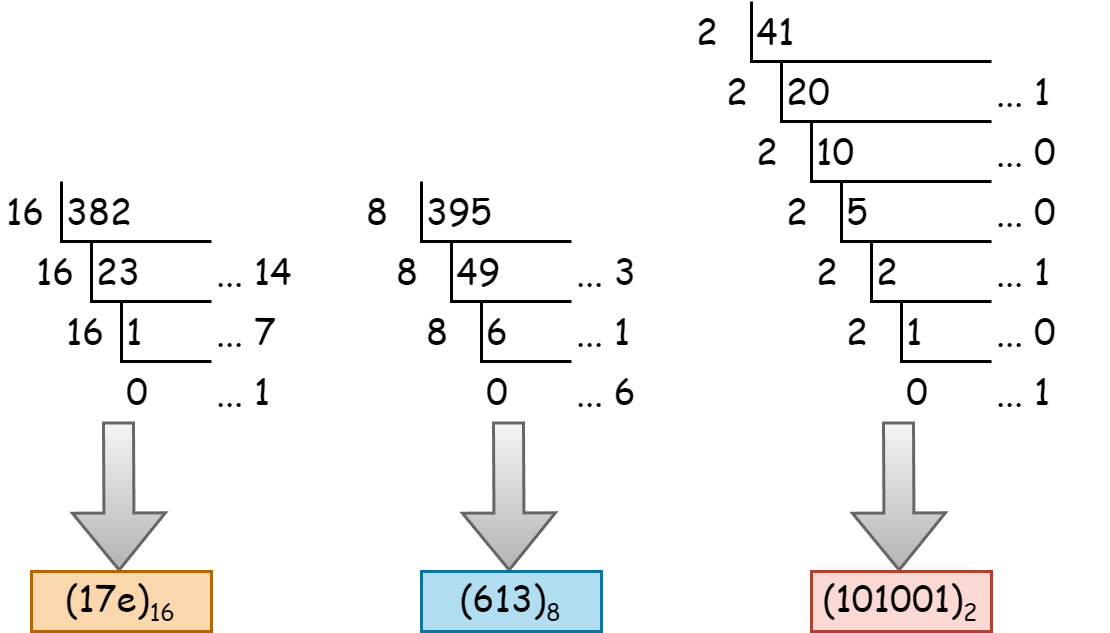

The diagram above was exported from draw.io. Its source (the exported page's mxGraphModel, read from the mxfile embedded in the PNG):
<mxGraphModel dx="977" dy="671" grid="1" gridSize="10" guides="1" tooltips="1" connect="1" arrows="1" fold="1" page="1" pageScale="1" pageWidth="850" pageHeight="1100" math="0" shadow="0">
  <root>
    <mxCell id="0" />
    <mxCell id="1" parent="0" />
    <mxCell id="VRA50kQW089eyyHCZExZ-1" value="&lt;font face=&quot;Comic Sans MS&quot;&gt;382&lt;/font&gt;" style="text;html=1;strokeColor=none;fillColor=none;align=left;verticalAlign=middle;whiteSpace=wrap;rounded=0;" parent="1" vertex="1">
      <mxGeometry x="280" y="300" width="30" height="20" as="geometry" />
    </mxCell>
    <mxCell id="VRA50kQW089eyyHCZExZ-2" value="" style="endArrow=none;html=1;rounded=0;align=left;" parent="1" edge="1">
      <mxGeometry width="50" height="50" relative="1" as="geometry">
        <mxPoint x="280" y="300" as="sourcePoint" />
        <mxPoint x="330" y="320" as="targetPoint" />
        <Array as="points">
          <mxPoint x="280" y="320" />
        </Array>
      </mxGeometry>
    </mxCell>
    <mxCell id="VRA50kQW089eyyHCZExZ-3" value="&lt;font face=&quot;Comic Sans MS&quot;&gt;16&lt;/font&gt;" style="text;html=1;strokeColor=none;fillColor=none;align=left;verticalAlign=middle;whiteSpace=wrap;rounded=0;" parent="1" vertex="1">
      <mxGeometry x="260" y="300" width="20" height="20" as="geometry" />
    </mxCell>
    <mxCell id="VRA50kQW089eyyHCZExZ-4" value="&lt;font face=&quot;Comic Sans MS&quot;&gt;23&lt;br&gt;&lt;/font&gt;" style="text;html=1;strokeColor=none;fillColor=none;align=left;verticalAlign=middle;whiteSpace=wrap;rounded=0;" parent="1" vertex="1">
      <mxGeometry x="290" y="320" width="30" height="20" as="geometry" />
    </mxCell>
    <mxCell id="VRA50kQW089eyyHCZExZ-5" value="" style="endArrow=none;html=1;rounded=0;align=left;" parent="1" edge="1">
      <mxGeometry width="50" height="50" relative="1" as="geometry">
        <mxPoint x="290" y="320" as="sourcePoint" />
        <mxPoint x="330" y="340" as="targetPoint" />
        <Array as="points">
          <mxPoint x="290" y="340" />
        </Array>
      </mxGeometry>
    </mxCell>
    <mxCell id="VRA50kQW089eyyHCZExZ-6" value="&lt;font face=&quot;Comic Sans MS&quot;&gt;16&lt;/font&gt;" style="text;html=1;strokeColor=none;fillColor=none;align=left;verticalAlign=middle;whiteSpace=wrap;rounded=0;" parent="1" vertex="1">
      <mxGeometry x="270" y="320" width="20" height="20" as="geometry" />
    </mxCell>
    <mxCell id="VRA50kQW089eyyHCZExZ-7" value="&lt;font face=&quot;Comic Sans MS&quot;&gt;1&lt;br&gt;&lt;/font&gt;" style="text;html=1;strokeColor=none;fillColor=none;align=left;verticalAlign=middle;whiteSpace=wrap;rounded=0;" parent="1" vertex="1">
      <mxGeometry x="300" y="340" width="30" height="20" as="geometry" />
    </mxCell>
    <mxCell id="VRA50kQW089eyyHCZExZ-8" value="" style="endArrow=none;html=1;rounded=0;align=left;" parent="1" edge="1">
      <mxGeometry width="50" height="50" relative="1" as="geometry">
        <mxPoint x="300" y="340" as="sourcePoint" />
        <mxPoint x="330" y="360" as="targetPoint" />
        <Array as="points">
          <mxPoint x="300" y="360" />
        </Array>
      </mxGeometry>
    </mxCell>
    <mxCell id="VRA50kQW089eyyHCZExZ-9" value="&lt;font face=&quot;Comic Sans MS&quot;&gt;16&lt;/font&gt;" style="text;html=1;strokeColor=none;fillColor=none;align=left;verticalAlign=middle;whiteSpace=wrap;rounded=0;" parent="1" vertex="1">
      <mxGeometry x="280" y="340" width="20" height="20" as="geometry" />
    </mxCell>
    <mxCell id="VRA50kQW089eyyHCZExZ-10" value="&lt;font face=&quot;Comic Sans MS&quot;&gt;0&lt;br&gt;&lt;/font&gt;" style="text;html=1;strokeColor=none;fillColor=none;align=left;verticalAlign=middle;whiteSpace=wrap;rounded=0;" parent="1" vertex="1">
      <mxGeometry x="300" y="360" width="30" height="20" as="geometry" />
    </mxCell>
    <mxCell id="VRA50kQW089eyyHCZExZ-11" value="&lt;font face=&quot;Comic Sans MS&quot;&gt;... 14&lt;/font&gt;" style="text;html=1;strokeColor=none;fillColor=none;align=left;verticalAlign=middle;whiteSpace=wrap;rounded=0;" parent="1" vertex="1">
      <mxGeometry x="330" y="320" width="40" height="20" as="geometry" />
    </mxCell>
    <mxCell id="VRA50kQW089eyyHCZExZ-12" value="&lt;font face=&quot;Comic Sans MS&quot;&gt;... 7&lt;/font&gt;" style="text;html=1;strokeColor=none;fillColor=none;align=left;verticalAlign=middle;whiteSpace=wrap;rounded=0;" parent="1" vertex="1">
      <mxGeometry x="330" y="340" width="40" height="20" as="geometry" />
    </mxCell>
    <mxCell id="VRA50kQW089eyyHCZExZ-13" value="&lt;font face=&quot;Comic Sans MS&quot;&gt;... 1&lt;/font&gt;" style="text;html=1;strokeColor=none;fillColor=none;align=left;verticalAlign=middle;whiteSpace=wrap;rounded=0;" parent="1" vertex="1">
      <mxGeometry x="330" y="360" width="40" height="20" as="geometry" />
    </mxCell>
    <mxCell id="VRA50kQW089eyyHCZExZ-14" value="&lt;font face=&quot;Comic Sans MS&quot;&gt;395&lt;/font&gt;" style="text;html=1;strokeColor=none;fillColor=none;align=left;verticalAlign=middle;whiteSpace=wrap;rounded=0;" parent="1" vertex="1">
      <mxGeometry x="400" y="300" width="30" height="20" as="geometry" />
    </mxCell>
    <mxCell id="VRA50kQW089eyyHCZExZ-15" value="" style="endArrow=none;html=1;rounded=0;align=left;" parent="1" edge="1">
      <mxGeometry width="50" height="50" relative="1" as="geometry">
        <mxPoint x="400" y="300" as="sourcePoint" />
        <mxPoint x="450" y="320" as="targetPoint" />
        <Array as="points">
          <mxPoint x="400" y="320" />
        </Array>
      </mxGeometry>
    </mxCell>
    <mxCell id="VRA50kQW089eyyHCZExZ-16" value="&lt;font face=&quot;Comic Sans MS&quot;&gt;8&lt;/font&gt;" style="text;html=1;strokeColor=none;fillColor=none;align=left;verticalAlign=middle;whiteSpace=wrap;rounded=0;" parent="1" vertex="1">
      <mxGeometry x="380" y="300" width="20" height="20" as="geometry" />
    </mxCell>
    <mxCell id="VRA50kQW089eyyHCZExZ-17" value="&lt;font face=&quot;Comic Sans MS&quot;&gt;49&lt;br&gt;&lt;/font&gt;" style="text;html=1;strokeColor=none;fillColor=none;align=left;verticalAlign=middle;whiteSpace=wrap;rounded=0;" parent="1" vertex="1">
      <mxGeometry x="410" y="320" width="30" height="20" as="geometry" />
    </mxCell>
    <mxCell id="VRA50kQW089eyyHCZExZ-18" value="" style="endArrow=none;html=1;rounded=0;align=left;" parent="1" edge="1">
      <mxGeometry width="50" height="50" relative="1" as="geometry">
        <mxPoint x="410" y="320" as="sourcePoint" />
        <mxPoint x="450" y="340" as="targetPoint" />
        <Array as="points">
          <mxPoint x="410" y="340" />
        </Array>
      </mxGeometry>
    </mxCell>
    <mxCell id="VRA50kQW089eyyHCZExZ-19" value="&lt;font face=&quot;Comic Sans MS&quot;&gt;8&lt;/font&gt;" style="text;html=1;strokeColor=none;fillColor=none;align=left;verticalAlign=middle;whiteSpace=wrap;rounded=0;" parent="1" vertex="1">
      <mxGeometry x="390" y="320" width="20" height="20" as="geometry" />
    </mxCell>
    <mxCell id="VRA50kQW089eyyHCZExZ-20" value="&lt;font face=&quot;Comic Sans MS&quot;&gt;6&lt;br&gt;&lt;/font&gt;" style="text;html=1;strokeColor=none;fillColor=none;align=left;verticalAlign=middle;whiteSpace=wrap;rounded=0;" parent="1" vertex="1">
      <mxGeometry x="420" y="340" width="30" height="20" as="geometry" />
    </mxCell>
    <mxCell id="VRA50kQW089eyyHCZExZ-21" value="" style="endArrow=none;html=1;rounded=0;align=left;" parent="1" edge="1">
      <mxGeometry width="50" height="50" relative="1" as="geometry">
        <mxPoint x="420" y="340" as="sourcePoint" />
        <mxPoint x="450" y="360" as="targetPoint" />
        <Array as="points">
          <mxPoint x="420" y="360" />
        </Array>
      </mxGeometry>
    </mxCell>
    <mxCell id="VRA50kQW089eyyHCZExZ-22" value="&lt;font face=&quot;Comic Sans MS&quot;&gt;8&lt;/font&gt;" style="text;html=1;strokeColor=none;fillColor=none;align=left;verticalAlign=middle;whiteSpace=wrap;rounded=0;" parent="1" vertex="1">
      <mxGeometry x="400" y="340" width="20" height="20" as="geometry" />
    </mxCell>
    <mxCell id="VRA50kQW089eyyHCZExZ-23" value="&lt;font face=&quot;Comic Sans MS&quot;&gt;0&lt;br&gt;&lt;/font&gt;" style="text;html=1;strokeColor=none;fillColor=none;align=left;verticalAlign=middle;whiteSpace=wrap;rounded=0;" parent="1" vertex="1">
      <mxGeometry x="420" y="360" width="30" height="20" as="geometry" />
    </mxCell>
    <mxCell id="VRA50kQW089eyyHCZExZ-24" value="&lt;font face=&quot;Comic Sans MS&quot;&gt;... 3&lt;/font&gt;" style="text;html=1;strokeColor=none;fillColor=none;align=left;verticalAlign=middle;whiteSpace=wrap;rounded=0;" parent="1" vertex="1">
      <mxGeometry x="450" y="320" width="30" height="20" as="geometry" />
    </mxCell>
    <mxCell id="VRA50kQW089eyyHCZExZ-25" value="&lt;font face=&quot;Comic Sans MS&quot;&gt;... 1&lt;/font&gt;" style="text;html=1;strokeColor=none;fillColor=none;align=left;verticalAlign=middle;whiteSpace=wrap;rounded=0;" parent="1" vertex="1">
      <mxGeometry x="450" y="340" width="30" height="20" as="geometry" />
    </mxCell>
    <mxCell id="VRA50kQW089eyyHCZExZ-26" value="&lt;font face=&quot;Comic Sans MS&quot;&gt;... 6&lt;/font&gt;" style="text;html=1;strokeColor=none;fillColor=none;align=left;verticalAlign=middle;whiteSpace=wrap;rounded=0;" parent="1" vertex="1">
      <mxGeometry x="450" y="360" width="30" height="20" as="geometry" />
    </mxCell>
    <mxCell id="VRA50kQW089eyyHCZExZ-27" value="" style="shape=flexArrow;endArrow=classic;html=1;rounded=0;fillColor=#f5f5f5;gradientColor=#b3b3b3;strokeColor=#666666;" parent="1" edge="1">
      <mxGeometry width="50" height="50" relative="1" as="geometry">
        <mxPoint x="299" y="380" as="sourcePoint" />
        <mxPoint x="299.23" y="430" as="targetPoint" />
      </mxGeometry>
    </mxCell>
    <mxCell id="VRA50kQW089eyyHCZExZ-28" value="&lt;font face=&quot;Comic Sans MS&quot;&gt;(17e)&lt;sub&gt;&lt;font style=&quot;font-size: 8px;&quot;&gt;16&lt;/font&gt;&lt;/sub&gt;&lt;/font&gt;" style="text;html=1;strokeColor=#b46504;fillColor=#fad7ac;align=center;verticalAlign=middle;whiteSpace=wrap;rounded=0;" parent="1" vertex="1">
      <mxGeometry x="270" y="430" width="60" height="20" as="geometry" />
    </mxCell>
    <mxCell id="VRA50kQW089eyyHCZExZ-29" value="" style="shape=flexArrow;endArrow=classic;html=1;rounded=0;fillColor=#f5f5f5;gradientColor=#b3b3b3;strokeColor=#666666;" parent="1" edge="1">
      <mxGeometry width="50" height="50" relative="1" as="geometry">
        <mxPoint x="429" y="380" as="sourcePoint" />
        <mxPoint x="429.23" y="430" as="targetPoint" />
      </mxGeometry>
    </mxCell>
    <mxCell id="VRA50kQW089eyyHCZExZ-30" value="&lt;font face=&quot;Comic Sans MS&quot;&gt;(613)&lt;sub&gt;&lt;font style=&quot;font-size: 8px;&quot;&gt;8&lt;/font&gt;&lt;/sub&gt;&lt;/font&gt;" style="text;html=1;strokeColor=#10739e;fillColor=#b1ddf0;align=center;verticalAlign=middle;whiteSpace=wrap;rounded=0;" parent="1" vertex="1">
      <mxGeometry x="400" y="430" width="60" height="20" as="geometry" />
    </mxCell>
    <mxCell id="VRA50kQW089eyyHCZExZ-31" value="&lt;font face=&quot;Comic Sans MS&quot;&gt;41&lt;/font&gt;" style="text;html=1;strokeColor=none;fillColor=none;align=left;verticalAlign=middle;whiteSpace=wrap;rounded=0;" parent="1" vertex="1">
      <mxGeometry x="510" y="240" width="30" height="20" as="geometry" />
    </mxCell>
    <mxCell id="VRA50kQW089eyyHCZExZ-32" value="" style="endArrow=none;html=1;rounded=0;align=left;" parent="1" edge="1">
      <mxGeometry width="50" height="50" relative="1" as="geometry">
        <mxPoint x="510" y="240" as="sourcePoint" />
        <mxPoint x="590" y="260" as="targetPoint" />
        <Array as="points">
          <mxPoint x="510" y="260" />
        </Array>
      </mxGeometry>
    </mxCell>
    <mxCell id="VRA50kQW089eyyHCZExZ-33" value="&lt;font face=&quot;Comic Sans MS&quot;&gt;2&lt;/font&gt;" style="text;html=1;strokeColor=none;fillColor=none;align=left;verticalAlign=middle;whiteSpace=wrap;rounded=0;" parent="1" vertex="1">
      <mxGeometry x="490" y="240" width="20" height="20" as="geometry" />
    </mxCell>
    <mxCell id="VRA50kQW089eyyHCZExZ-34" value="&lt;font face=&quot;Comic Sans MS&quot;&gt;20&lt;br&gt;&lt;/font&gt;" style="text;html=1;strokeColor=none;fillColor=none;align=left;verticalAlign=middle;whiteSpace=wrap;rounded=0;" parent="1" vertex="1">
      <mxGeometry x="520" y="260" width="30" height="20" as="geometry" />
    </mxCell>
    <mxCell id="VRA50kQW089eyyHCZExZ-35" value="" style="endArrow=none;html=1;rounded=0;align=left;" parent="1" edge="1">
      <mxGeometry width="50" height="50" relative="1" as="geometry">
        <mxPoint x="520" y="260" as="sourcePoint" />
        <mxPoint x="590" y="280" as="targetPoint" />
        <Array as="points">
          <mxPoint x="520" y="280" />
        </Array>
      </mxGeometry>
    </mxCell>
    <mxCell id="VRA50kQW089eyyHCZExZ-36" value="&lt;font face=&quot;Comic Sans MS&quot;&gt;2&lt;/font&gt;" style="text;html=1;strokeColor=none;fillColor=none;align=left;verticalAlign=middle;whiteSpace=wrap;rounded=0;" parent="1" vertex="1">
      <mxGeometry x="500" y="260" width="20" height="20" as="geometry" />
    </mxCell>
    <mxCell id="VRA50kQW089eyyHCZExZ-37" value="&lt;font face=&quot;Comic Sans MS&quot;&gt;10&lt;br&gt;&lt;/font&gt;" style="text;html=1;strokeColor=none;fillColor=none;align=left;verticalAlign=middle;whiteSpace=wrap;rounded=0;" parent="1" vertex="1">
      <mxGeometry x="530" y="280" width="30" height="20" as="geometry" />
    </mxCell>
    <mxCell id="VRA50kQW089eyyHCZExZ-38" value="" style="endArrow=none;html=1;rounded=0;align=left;" parent="1" edge="1">
      <mxGeometry width="50" height="50" relative="1" as="geometry">
        <mxPoint x="530" y="280" as="sourcePoint" />
        <mxPoint x="590" y="300" as="targetPoint" />
        <Array as="points">
          <mxPoint x="530" y="300" />
        </Array>
      </mxGeometry>
    </mxCell>
    <mxCell id="VRA50kQW089eyyHCZExZ-39" value="&lt;font face=&quot;Comic Sans MS&quot;&gt;2&lt;/font&gt;" style="text;html=1;strokeColor=none;fillColor=none;align=left;verticalAlign=middle;whiteSpace=wrap;rounded=0;" parent="1" vertex="1">
      <mxGeometry x="510" y="280" width="20" height="20" as="geometry" />
    </mxCell>
    <mxCell id="VRA50kQW089eyyHCZExZ-40" value="&lt;font face=&quot;Comic Sans MS&quot;&gt;5&lt;br&gt;&lt;/font&gt;" style="text;html=1;strokeColor=none;fillColor=none;align=left;verticalAlign=middle;whiteSpace=wrap;rounded=0;" parent="1" vertex="1">
      <mxGeometry x="540" y="300" width="30" height="20" as="geometry" />
    </mxCell>
    <mxCell id="VRA50kQW089eyyHCZExZ-41" value="&lt;font face=&quot;Comic Sans MS&quot;&gt;... 1&lt;/font&gt;" style="text;html=1;strokeColor=none;fillColor=none;align=left;verticalAlign=middle;whiteSpace=wrap;rounded=0;" parent="1" vertex="1">
      <mxGeometry x="590" y="260" width="40" height="20" as="geometry" />
    </mxCell>
    <mxCell id="VRA50kQW089eyyHCZExZ-42" value="&lt;font face=&quot;Comic Sans MS&quot;&gt;... 0&lt;/font&gt;" style="text;html=1;strokeColor=none;fillColor=none;align=left;verticalAlign=middle;whiteSpace=wrap;rounded=0;" parent="1" vertex="1">
      <mxGeometry x="590" y="280" width="40" height="20" as="geometry" />
    </mxCell>
    <mxCell id="VRA50kQW089eyyHCZExZ-43" value="&lt;font face=&quot;Comic Sans MS&quot;&gt;... 0&lt;/font&gt;" style="text;html=1;strokeColor=none;fillColor=none;align=left;verticalAlign=middle;whiteSpace=wrap;rounded=0;" parent="1" vertex="1">
      <mxGeometry x="590" y="300" width="40" height="20" as="geometry" />
    </mxCell>
    <mxCell id="VRA50kQW089eyyHCZExZ-44" value="" style="endArrow=none;html=1;rounded=0;align=left;" parent="1" edge="1">
      <mxGeometry width="50" height="50" relative="1" as="geometry">
        <mxPoint x="540" y="300" as="sourcePoint" />
        <mxPoint x="590" y="320" as="targetPoint" />
        <Array as="points">
          <mxPoint x="540" y="320" />
        </Array>
      </mxGeometry>
    </mxCell>
    <mxCell id="VRA50kQW089eyyHCZExZ-45" value="&lt;font face=&quot;Comic Sans MS&quot;&gt;2&lt;/font&gt;" style="text;html=1;strokeColor=none;fillColor=none;align=left;verticalAlign=middle;whiteSpace=wrap;rounded=0;" parent="1" vertex="1">
      <mxGeometry x="520" y="300" width="20" height="20" as="geometry" />
    </mxCell>
    <mxCell id="VRA50kQW089eyyHCZExZ-46" value="&lt;font face=&quot;Comic Sans MS&quot;&gt;2&lt;br&gt;&lt;/font&gt;" style="text;html=1;strokeColor=none;fillColor=none;align=left;verticalAlign=middle;whiteSpace=wrap;rounded=0;" parent="1" vertex="1">
      <mxGeometry x="550" y="320" width="30" height="20" as="geometry" />
    </mxCell>
    <mxCell id="VRA50kQW089eyyHCZExZ-47" value="&lt;font face=&quot;Comic Sans MS&quot;&gt;2&lt;/font&gt;" style="text;html=1;strokeColor=none;fillColor=none;align=left;verticalAlign=middle;whiteSpace=wrap;rounded=0;" parent="1" vertex="1">
      <mxGeometry x="530" y="320" width="20" height="20" as="geometry" />
    </mxCell>
    <mxCell id="VRA50kQW089eyyHCZExZ-48" value="" style="endArrow=none;html=1;rounded=0;align=left;" parent="1" edge="1">
      <mxGeometry width="50" height="50" relative="1" as="geometry">
        <mxPoint x="550" y="320" as="sourcePoint" />
        <mxPoint x="590" y="340" as="targetPoint" />
        <Array as="points">
          <mxPoint x="550" y="340" />
        </Array>
      </mxGeometry>
    </mxCell>
    <mxCell id="VRA50kQW089eyyHCZExZ-49" value="&lt;font face=&quot;Comic Sans MS&quot;&gt;1&lt;br&gt;&lt;/font&gt;" style="text;html=1;strokeColor=none;fillColor=none;align=left;verticalAlign=middle;whiteSpace=wrap;rounded=0;" parent="1" vertex="1">
      <mxGeometry x="560" y="340" width="30" height="20" as="geometry" />
    </mxCell>
    <mxCell id="VRA50kQW089eyyHCZExZ-50" value="" style="endArrow=none;html=1;rounded=0;align=left;" parent="1" edge="1">
      <mxGeometry width="50" height="50" relative="1" as="geometry">
        <mxPoint x="560" y="340" as="sourcePoint" />
        <mxPoint x="590" y="360" as="targetPoint" />
        <Array as="points">
          <mxPoint x="560" y="360" />
        </Array>
      </mxGeometry>
    </mxCell>
    <mxCell id="VRA50kQW089eyyHCZExZ-51" value="&lt;font face=&quot;Comic Sans MS&quot;&gt;2&lt;/font&gt;" style="text;html=1;strokeColor=none;fillColor=none;align=left;verticalAlign=middle;whiteSpace=wrap;rounded=0;" parent="1" vertex="1">
      <mxGeometry x="540" y="340" width="20" height="20" as="geometry" />
    </mxCell>
    <mxCell id="VRA50kQW089eyyHCZExZ-52" value="&lt;font face=&quot;Comic Sans MS&quot;&gt;0&lt;br&gt;&lt;/font&gt;" style="text;html=1;strokeColor=none;fillColor=none;align=left;verticalAlign=middle;whiteSpace=wrap;rounded=0;" parent="1" vertex="1">
      <mxGeometry x="560" y="360" width="30" height="20" as="geometry" />
    </mxCell>
    <mxCell id="VRA50kQW089eyyHCZExZ-53" value="&lt;font face=&quot;Comic Sans MS&quot;&gt;... 1&lt;/font&gt;" style="text;html=1;strokeColor=none;fillColor=none;align=left;verticalAlign=middle;whiteSpace=wrap;rounded=0;" parent="1" vertex="1">
      <mxGeometry x="590" y="320" width="40" height="20" as="geometry" />
    </mxCell>
    <mxCell id="VRA50kQW089eyyHCZExZ-54" value="&lt;font face=&quot;Comic Sans MS&quot;&gt;... 0&lt;/font&gt;" style="text;html=1;strokeColor=none;fillColor=none;align=left;verticalAlign=middle;whiteSpace=wrap;rounded=0;" parent="1" vertex="1">
      <mxGeometry x="590" y="340" width="40" height="20" as="geometry" />
    </mxCell>
    <mxCell id="VRA50kQW089eyyHCZExZ-55" value="&lt;font face=&quot;Comic Sans MS&quot;&gt;... 1&lt;/font&gt;" style="text;html=1;strokeColor=none;fillColor=none;align=left;verticalAlign=middle;whiteSpace=wrap;rounded=0;" parent="1" vertex="1">
      <mxGeometry x="590" y="360" width="40" height="20" as="geometry" />
    </mxCell>
    <mxCell id="VRA50kQW089eyyHCZExZ-71" value="" style="shape=flexArrow;endArrow=classic;html=1;rounded=0;fillColor=#f5f5f5;gradientColor=#b3b3b3;strokeColor=#666666;" parent="1" edge="1">
      <mxGeometry width="50" height="50" relative="1" as="geometry">
        <mxPoint x="559" y="380" as="sourcePoint" />
        <mxPoint x="559.23" y="430" as="targetPoint" />
      </mxGeometry>
    </mxCell>
    <mxCell id="VRA50kQW089eyyHCZExZ-72" value="&lt;font face=&quot;Comic Sans MS&quot;&gt;(101001)&lt;sub&gt;&lt;font style=&quot;font-size: 8px;&quot;&gt;2&lt;/font&gt;&lt;/sub&gt;&lt;/font&gt;" style="text;html=1;strokeColor=#ae4132;fillColor=#fad9d5;align=center;verticalAlign=middle;whiteSpace=wrap;rounded=0;" parent="1" vertex="1">
      <mxGeometry x="530" y="430" width="60" height="20" as="geometry" />
    </mxCell>
  </root>
</mxGraphModel>